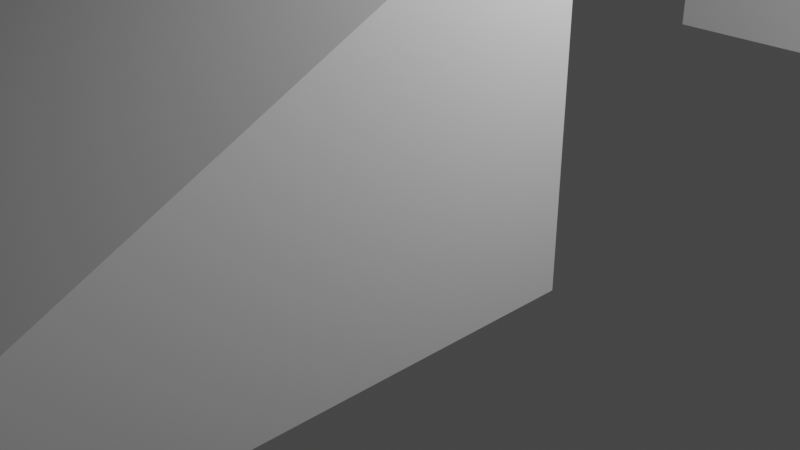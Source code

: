 # Source: SimpleWedgeModel.blend  (saved by Blender 2.82.7; exported with 4.5.12 LTS)
import bpy
from mathutils import Matrix  # noqa: F401  (used for matrix-valued properties, if any)

bpy.ops.wm.read_factory_settings(use_empty=True)
scene = bpy.context.scene
scene.name = 'Scene'

# ---- collections
col_collection = bpy.data.collections.new('Collection'); scene.collection.children.link(col_collection)

# ---- world
world_world = bpy.data.worlds.new('World'); scene.world = world_world
world_world.use_nodes = True; world_world.node_tree.nodes.clear()
_N = world_world.node_tree.nodes; _L = world_world.node_tree.links
n0 = _N.new('ShaderNodeOutputWorld'); n0.name = 'World Output'; n0.location = (300, 300)
n1 = _N.new('ShaderNodeBackground'); n1.name = 'Background'; n1.location = (10, 300)
n1.inputs[0].default_value = (0.05088, 0.05088, 0.05088, 1.0)
_L.new(n1.outputs[0], n0.inputs[0])
n0.is_active_output = True
world_world.color = (0.05088, 0.05088, 0.05088)
world_world.use_sun_shadow = False
world_world.sun_shadow_jitter_overblur = 0.0

# ---- cameras
cam_camera = bpy.data.cameras.new('Camera')
cam_camera.clip_end = 100.0
cam_camera.ortho_scale = 7.314

# ---- lights
light_light = bpy.data.lights.new('Light', 'POINT')
light_light.transmission_factor = 0.0
light_light.energy = 1000.0
light_light.shadow_soft_size = 0.1
light_light.shadow_maximum_resolution = 0.006
light_light.use_absolute_resolution = True

# ---- meshes
me_cube_003 = bpy.data.meshes.new('Cube.003')
me_cube_003.from_pydata([(-2.0, -4.0, -2.0), (-2.0, -4.0, -2.0), (-2.0, 4.0, -2.0), (-2.0, 4.0, 2.0), (2.0, -4.0, -2.0), (2.0, -4.0, -2.0), (2.0, 4.0, -2.0), (2.0, 4.0, 2.0), (2.0, 12.0, 2.0), (2.0, 12.0, -2.0), (-2.0, 16.0, -2.0), (-2.0, 12.0, 2.0), (-2.0, 12.0, -2.0), (2.0, 16.0, -2.0)], [], [(0, 1, 3, 2), (2, 3, 7, 6), (6, 7, 5, 4), (4, 5, 1, 0), (2, 6, 4, 0), (7, 3, 1, 5), (13, 8, 9), (11, 10, 12), (10, 13, 9, 12), (8, 13, 10, 11), (9, 8, 11, 12)])
_uv = me_cube_003.uv_layers.new(name='UVMap')
_uv.uv.foreach_set('vector', [0.375, 0.0, 0.625, 0.0, 0.625, 0.25, 0.375, 0.25, 0.375, 0.25, 0.625, 0.25, 0.625, 0.5, 0.375, 0.5, 0.375, 0.5, 0.625, 0.5, 0.625, 0.75, 0.375, 0.75, 0.375, 0.75, 0.625, 0.75, 0.625, 1.0, 0.375, 1.0, 0.125, 0.5, 0.375, 0.5, 0.375, 0.75, 0.125, 0.75, 0.625, 0.5, 0.875, 0.5, 0.875, 0.75, 0.625, 0.75, 0.625, 0.5, 0.875, 0.5, 0.625, 0.75, 0.875, 0.75, 0.375, 0.5, 0.625, 0.75, 0.375, 0.5, 0.625, 0.5, 0.625, 0.75, 0.375, 0.75, 0.875, 0.5, 0.625, 0.5, 0.375, 0.5, 0.875, 0.75, 0.625, 0.5, 0.875, 0.5, 0.875, 0.75, 0.625, 0.75])
me_cube_003.use_remesh_fix_poles = True
me_cube_003.use_remesh_preserve_attributes = False
me_cube_003.use_mirror_vertex_groups = False
me_cube_003.update()

# ---- objects
ob_light = bpy.data.objects.new('Light', light_light)
ob_camera = bpy.data.objects.new('Camera', cam_camera)
ob_cube = bpy.data.objects.new('Cube', me_cube_003)

# ---- transforms, parenting, visibility, modifiers, constraints
ob_light.location = (4.076, 1.005, 5.904)
ob_light.rotation_euler = (0.6503, 0.05522, 1.866)
ob_light.lock_rotations_4d = False
ob_light.empty_display_type = 'ARROWS'
ob_light.color = (0.0, 0.0, 0.0, 0.0)
ob_light.lineart.crease_threshold = 0.0
ob_camera.location = (7.359, -6.926, 4.958)
ob_camera.rotation_euler = (1.109, 0.0, 0.8149)
ob_camera.lock_rotations_4d = False
ob_camera.empty_display_type = 'ARROWS'
ob_camera.color = (0.0, 0.0, 0.0, 0.0)
ob_camera.display_type = 'WIRE'
ob_camera.lineart.crease_threshold = 0.0
ob_cube.location = (0.0, -4.0, 2.0)
ob_cube.lineart.crease_threshold = 0.0

# ---- collection membership
col_collection.objects.link(ob_light)
col_collection.objects.link(ob_camera)
col_collection.objects.link(ob_cube)

# ---- scene / render settings (as saved in the file)
scene.camera = ob_camera
scene.frame_start = 1; scene.frame_end = 250; scene.frame_set(1)
scene.render.engine = 'BLENDER_EEVEE_NEXT'
scene.cycles.use_denoising = False
scene.cycles.samples = 128
scene.cycles.sampling_pattern = 'TABULATED_SOBOL'
scene.cycles.use_adaptive_sampling = False
scene.cycles.use_light_tree = False
scene.view_settings.view_transform = 'Filmic'
bpy.context.view_layer.update()
